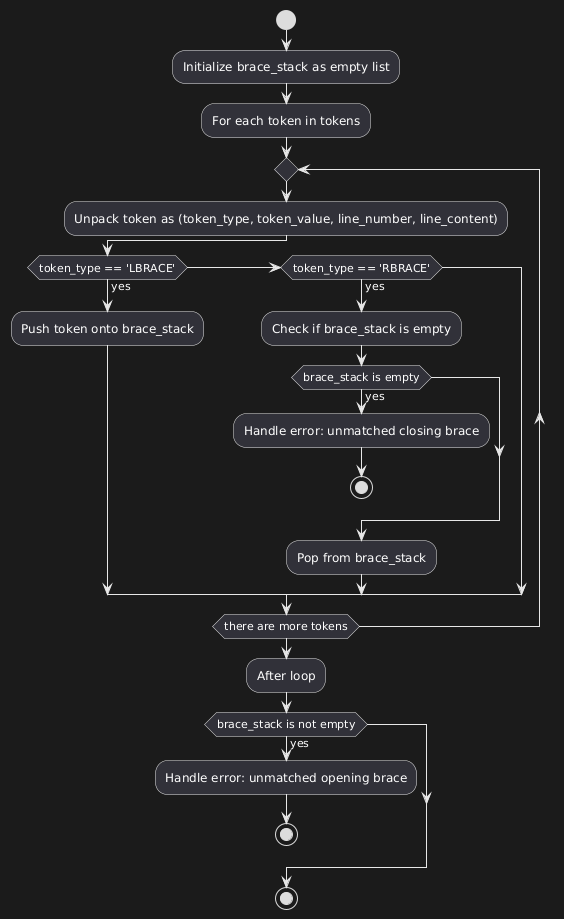

The diagram above was rendered by PlantUML. Its source (embedded in the PNG):
@startuml
start
:Initialize brace_stack as empty list;
:For each token in tokens;
repeat
  :Unpack token as (token_type, token_value, line_number, line_content);
  if (token_type == 'LBRACE') then (yes)
    :Push token onto brace_stack;
  elseif (token_type == 'RBRACE') then (yes)
    :Check if brace_stack is empty;
    if (brace_stack is empty) then (yes)
      :Handle error: unmatched closing brace;
      stop
    endif
    :Pop from brace_stack;
  endif
repeat while (there are more tokens)

:After loop;
if (brace_stack is not empty) then (yes)
  :Handle error: unmatched opening brace;
  stop
endif
stop
@enduml